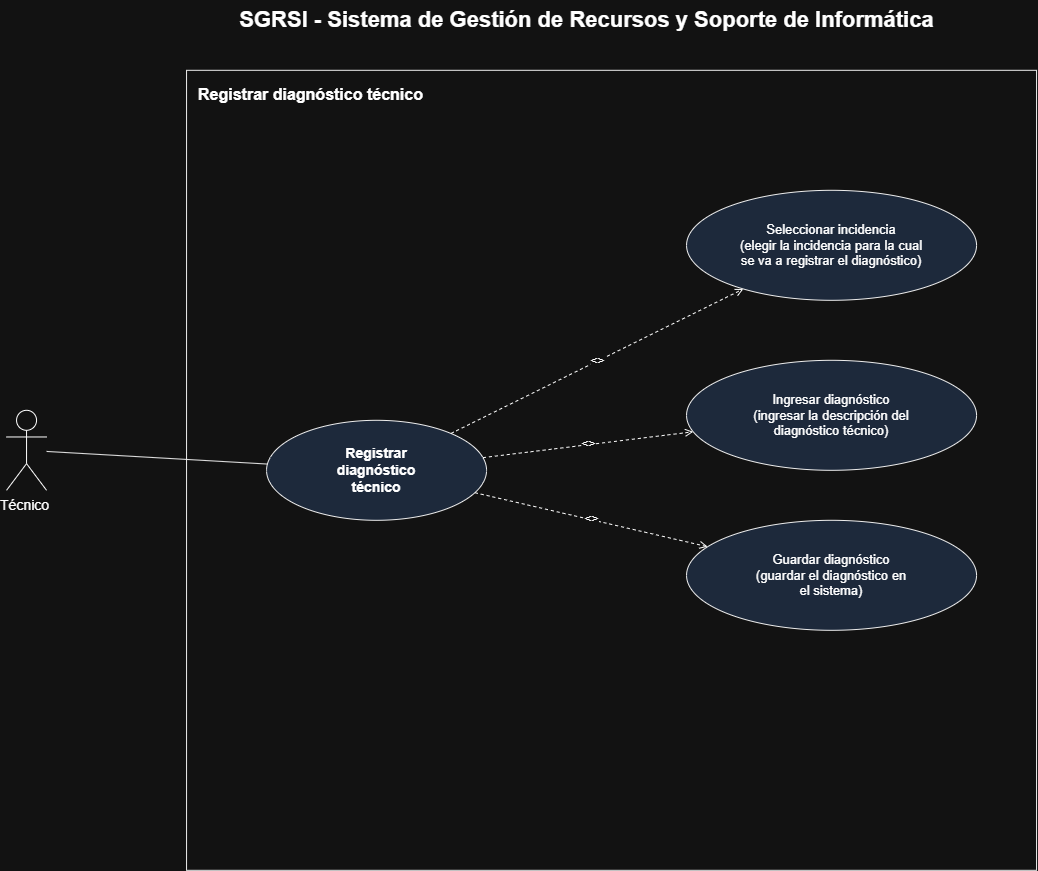

The diagram above was exported from draw.io. Its source (the exported page's mxGraphModel, read from the mxfile embedded in the PNG):
<mxGraphModel dx="1611" dy="891" grid="1" gridSize="10" guides="1" tooltips="1" connect="1" arrows="1" fold="1" page="1" pageScale="1" pageWidth="1300" pageHeight="1000" math="0" shadow="0">
  <root>
    <mxCell id="0" />
    <mxCell id="1" parent="0" />
    <mxCell id="title" parent="1" style="text;html=1;fontSize=22;fontStyle=1;align=center;verticalAlign=middle;" value="SGRSI - Sistema de Gestión de Recursos y Soporte de Informática" vertex="1">
      <mxGeometry height="40" width="900" x="180" y="20" as="geometry" />
    </mxCell>
    <mxCell id="systemBoundary" parent="1" style="rounded=0;whiteSpace=wrap;html=1;verticalAlign=top;align=left;spacingLeft=10;spacingTop=8;fontStyle=1;fontSize=16;fillColor=none;strokeColor=#000000;" value="Registrar diagnóstico técnico" vertex="1">
      <mxGeometry height="800" width="850" x="230" y="90" as="geometry" />
    </mxCell>
    <mxCell id="actorTecnico" parent="1" style="shape=umlActor;verticalLabelPosition=bottom;verticalAlign=top;html=1;outlineConnect=0;fontSize=14;" value="Técnico&amp;nbsp;" vertex="1">
      <mxGeometry height="80" width="40" x="50" y="430" as="geometry" />
    </mxCell>
    <mxCell id="ucRegistrarDiagnostico" parent="1" style="ellipse;whiteSpace=wrap;html=1;fillColor=#dae8fc;strokeColor=#000000;fontStyle=1;fontSize=14;" value="Registrar&#10;diagnóstico&#10;técnico" vertex="1">
      <mxGeometry height="100" width="220" x="310" y="440" as="geometry" />
    </mxCell>
    <mxCell id="edgeActor" edge="1" parent="1" source="actorTecnico" style="endArrow=none;html=1;strokeColor=#000000;" target="ucRegistrarDiagnostico">
      <mxGeometry relative="1" as="geometry" />
    </mxCell>
    <mxCell id="ucSeleccionarIncidencia" parent="1" style="ellipse;whiteSpace=wrap;html=1;fillColor=#dae8fc;strokeColor=#000000;fontSize=13;" value="Seleccionar incidencia&#10;(elegir la incidencia para la cual&#10;se va a registrar el diagnóstico)" vertex="1">
      <mxGeometry height="110" width="290" x="730" y="210" as="geometry" />
    </mxCell>
    <mxCell id="ucIngresarDiagnostico" parent="1" style="ellipse;whiteSpace=wrap;html=1;fillColor=#dae8fc;strokeColor=#000000;fontSize=13;" value="Ingresar diagnóstico&#10;(ingresar la descripción del&#10;diagnóstico técnico)" vertex="1">
      <mxGeometry height="110" width="290" x="730" y="380" as="geometry" />
    </mxCell>
    <mxCell id="ucGuardarDiagnostico" parent="1" style="ellipse;whiteSpace=wrap;html=1;fillColor=#dae8fc;strokeColor=#000000;fontSize=13;" value="Guardar diagnóstico&#10;(guardar el diagnóstico en&#10;el sistema)" vertex="1">
      <mxGeometry height="110" width="290" x="730" y="540" as="geometry" />
    </mxCell>
    <mxCell id="edgeInclude1" edge="1" parent="1" source="ucRegistrarDiagnostico" style="endArrow=open;html=1;dashed=1;fontSize=12;" target="ucSeleccionarIncidencia" value="&lt;&lt;include&gt;&gt;">
      <mxGeometry relative="1" as="geometry" />
    </mxCell>
    <mxCell id="edgeInclude2" edge="1" parent="1" source="ucRegistrarDiagnostico" style="endArrow=open;html=1;dashed=1;fontSize=12;" target="ucIngresarDiagnostico" value="&lt;&lt;include&gt;&gt;">
      <mxGeometry relative="1" as="geometry" />
    </mxCell>
    <mxCell id="edgeInclude3" edge="1" parent="1" source="ucRegistrarDiagnostico" style="endArrow=open;html=1;dashed=1;fontSize=12;" target="ucGuardarDiagnostico" value="&lt;&lt;include&gt;&gt;">
      <mxGeometry relative="1" as="geometry" />
    </mxCell>
  </root>
</mxGraphModel>